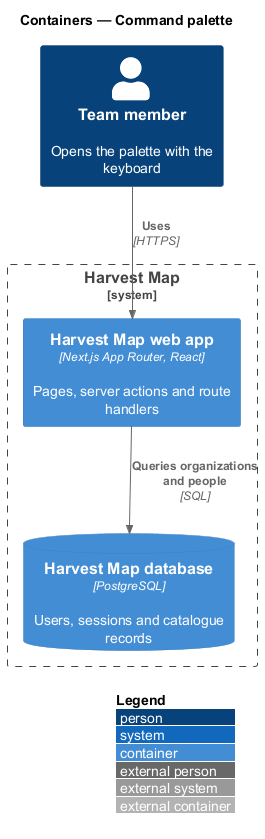

The diagram above was rendered by PlantUML. Its source (embedded in the PNG):
@startuml
!include <C4/C4_Container>
LAYOUT_WITH_LEGEND()
title Containers — Command palette

Person(member, "Team member", "Opens the palette with the keyboard")
System_Boundary(hm, "Harvest Map") {
  Container(web, "Harvest Map web app", "Next.js App Router, React", "Pages, server actions and route handlers")
  ContainerDb(db, "Harvest Map database", "PostgreSQL", "Users, sessions and catalogue records")
}
Rel(member, web, "Uses", "HTTPS")
Rel(web, db, "Queries organizations and people", "SQL")
@enduml